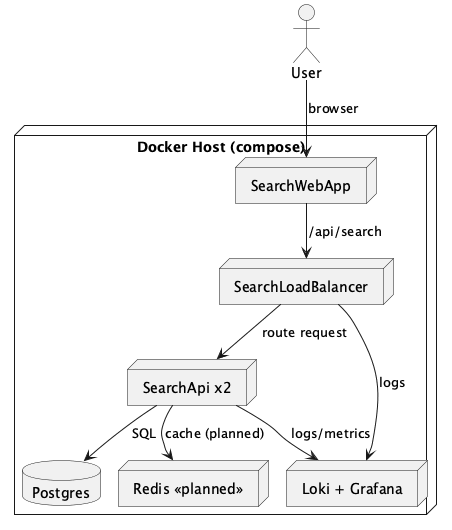

The diagram above was rendered by PlantUML. Its source (embedded in the PNG):
@startuml
!pragma layout smetana
skinparam linetype ortho

actor User

node "Docker Host (compose)" {
  node "SearchWebApp" as Web
  node "SearchLoadBalancer" as LB
  node "SearchApi x2" as API
  database "Postgres" as PG
  node "Redis <<planned>>" as Redis
  node "Loki + Grafana" as Obs
}

User --> Web : browser
Web --> LB : /api/search
LB --> API : route request
API --> PG : SQL
API --> Redis : cache (planned)
API --> Obs : logs/metrics
LB --> Obs : logs
@enduml